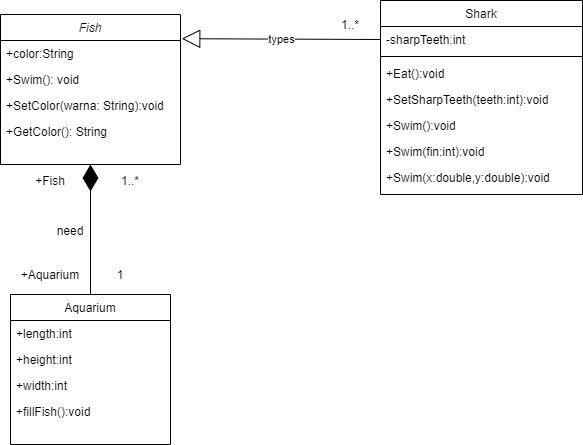

The diagram above was exported from draw.io. Its source (the exported page's mxGraphModel, read from the mxfile embedded in the PNG):
<mxGraphModel dx="1038" dy="523" grid="1" gridSize="10" guides="1" tooltips="1" connect="1" arrows="1" fold="1" page="1" pageScale="1" pageWidth="827" pageHeight="1169" math="0" shadow="0">
  <root>
    <mxCell id="WIyWlLk6GJQsqaUBKTNV-0" />
    <mxCell id="WIyWlLk6GJQsqaUBKTNV-1" parent="WIyWlLk6GJQsqaUBKTNV-0" />
    <mxCell id="fwo_I_GuEPBSCwpJomhz-0" value="Fish" style="swimlane;fontStyle=2;align=center;verticalAlign=top;childLayout=stackLayout;horizontal=1;startSize=26;horizontalStack=0;resizeParent=1;resizeLast=0;collapsible=1;marginBottom=0;rounded=0;shadow=0;strokeWidth=1;" vertex="1" parent="WIyWlLk6GJQsqaUBKTNV-1">
      <mxGeometry x="140" y="90" width="180" height="150" as="geometry">
        <mxRectangle x="230" y="140" width="160" height="26" as="alternateBounds" />
      </mxGeometry>
    </mxCell>
    <mxCell id="fwo_I_GuEPBSCwpJomhz-1" value="+color:String" style="text;align=left;verticalAlign=top;spacingLeft=4;spacingRight=4;overflow=hidden;rotatable=0;points=[[0,0.5],[1,0.5]];portConstraint=eastwest;" vertex="1" parent="fwo_I_GuEPBSCwpJomhz-0">
      <mxGeometry y="26" width="180" height="26" as="geometry" />
    </mxCell>
    <mxCell id="fwo_I_GuEPBSCwpJomhz-2" value="+Swim(): void" style="text;align=left;verticalAlign=top;spacingLeft=4;spacingRight=4;overflow=hidden;rotatable=0;points=[[0,0.5],[1,0.5]];portConstraint=eastwest;rounded=0;shadow=0;html=0;" vertex="1" parent="fwo_I_GuEPBSCwpJomhz-0">
      <mxGeometry y="52" width="180" height="26" as="geometry" />
    </mxCell>
    <mxCell id="fwo_I_GuEPBSCwpJomhz-3" value="+SetColor(warna: String):void" style="text;align=left;verticalAlign=top;spacingLeft=4;spacingRight=4;overflow=hidden;rotatable=0;points=[[0,0.5],[1,0.5]];portConstraint=eastwest;rounded=0;shadow=0;html=0;" vertex="1" parent="fwo_I_GuEPBSCwpJomhz-0">
      <mxGeometry y="78" width="180" height="26" as="geometry" />
    </mxCell>
    <mxCell id="fwo_I_GuEPBSCwpJomhz-4" value="+GetColor(): String" style="text;align=left;verticalAlign=top;spacingLeft=4;spacingRight=4;overflow=hidden;rotatable=0;points=[[0,0.5],[1,0.5]];portConstraint=eastwest;rounded=0;shadow=0;html=0;" vertex="1" parent="fwo_I_GuEPBSCwpJomhz-0">
      <mxGeometry y="104" width="180" height="20" as="geometry" />
    </mxCell>
    <mxCell id="fwo_I_GuEPBSCwpJomhz-13" value="Aquarium" style="swimlane;fontStyle=0;align=center;verticalAlign=top;childLayout=stackLayout;horizontal=1;startSize=26;horizontalStack=0;resizeParent=1;resizeLast=0;collapsible=1;marginBottom=0;rounded=0;shadow=0;strokeWidth=1;" vertex="1" parent="WIyWlLk6GJQsqaUBKTNV-1">
      <mxGeometry x="150" y="370" width="160" height="150" as="geometry">
        <mxRectangle x="130" y="380" width="160" height="26" as="alternateBounds" />
      </mxGeometry>
    </mxCell>
    <mxCell id="fwo_I_GuEPBSCwpJomhz-14" value="+length:int" style="text;align=left;verticalAlign=top;spacingLeft=4;spacingRight=4;overflow=hidden;rotatable=0;points=[[0,0.5],[1,0.5]];portConstraint=eastwest;" vertex="1" parent="fwo_I_GuEPBSCwpJomhz-13">
      <mxGeometry y="26" width="160" height="26" as="geometry" />
    </mxCell>
    <mxCell id="fwo_I_GuEPBSCwpJomhz-15" value="+height:int" style="text;align=left;verticalAlign=top;spacingLeft=4;spacingRight=4;overflow=hidden;rotatable=0;points=[[0,0.5],[1,0.5]];portConstraint=eastwest;rounded=0;shadow=0;html=0;" vertex="1" parent="fwo_I_GuEPBSCwpJomhz-13">
      <mxGeometry y="52" width="160" height="26" as="geometry" />
    </mxCell>
    <mxCell id="fwo_I_GuEPBSCwpJomhz-16" value="+width:int" style="text;align=left;verticalAlign=top;spacingLeft=4;spacingRight=4;overflow=hidden;rotatable=0;points=[[0,0.5],[1,0.5]];portConstraint=eastwest;rounded=0;shadow=0;html=0;" vertex="1" parent="fwo_I_GuEPBSCwpJomhz-13">
      <mxGeometry y="78" width="160" height="26" as="geometry" />
    </mxCell>
    <mxCell id="fwo_I_GuEPBSCwpJomhz-17" value="+fillFish():void" style="text;align=left;verticalAlign=top;spacingLeft=4;spacingRight=4;overflow=hidden;rotatable=0;points=[[0,0.5],[1,0.5]];portConstraint=eastwest;rounded=0;shadow=0;html=0;" vertex="1" parent="fwo_I_GuEPBSCwpJomhz-13">
      <mxGeometry y="104" width="160" height="26" as="geometry" />
    </mxCell>
    <mxCell id="fwo_I_GuEPBSCwpJomhz-21" value="" style="endArrow=diamondThin;endFill=1;endSize=24;html=1;exitX=0.5;exitY=0;exitDx=0;exitDy=0;entryX=0.5;entryY=1;entryDx=0;entryDy=0;" edge="1" parent="WIyWlLk6GJQsqaUBKTNV-1" source="fwo_I_GuEPBSCwpJomhz-13" target="fwo_I_GuEPBSCwpJomhz-0">
      <mxGeometry width="160" relative="1" as="geometry">
        <mxPoint x="230" y="340" as="sourcePoint" />
        <mxPoint x="390" y="340" as="targetPoint" />
      </mxGeometry>
    </mxCell>
    <mxCell id="fwo_I_GuEPBSCwpJomhz-22" value="1..*" style="text;html=1;strokeColor=none;fillColor=none;align=center;verticalAlign=middle;whiteSpace=wrap;rounded=0;" vertex="1" parent="WIyWlLk6GJQsqaUBKTNV-1">
      <mxGeometry x="470" y="90" width="40" height="20" as="geometry" />
    </mxCell>
    <mxCell id="fwo_I_GuEPBSCwpJomhz-23" value="types" style="endArrow=block;endSize=16;endFill=0;html=1;exitX=0;exitY=0.5;exitDx=0;exitDy=0;entryX=1.007;entryY=-0.069;entryDx=0;entryDy=0;entryPerimeter=0;" edge="1" parent="WIyWlLk6GJQsqaUBKTNV-1" source="fwo_I_GuEPBSCwpJomhz-6" target="fwo_I_GuEPBSCwpJomhz-1">
      <mxGeometry width="160" relative="1" as="geometry">
        <mxPoint x="330" y="290" as="sourcePoint" />
        <mxPoint x="350" y="280" as="targetPoint" />
      </mxGeometry>
    </mxCell>
    <mxCell id="fwo_I_GuEPBSCwpJomhz-5" value="Shark" style="swimlane;fontStyle=0;align=center;verticalAlign=top;childLayout=stackLayout;horizontal=1;startSize=26;horizontalStack=0;resizeParent=1;resizeLast=0;collapsible=1;marginBottom=0;rounded=0;shadow=0;strokeWidth=1;" vertex="1" parent="WIyWlLk6GJQsqaUBKTNV-1">
      <mxGeometry x="520" y="76" width="202" height="194" as="geometry">
        <mxRectangle x="550" y="140" width="160" height="26" as="alternateBounds" />
      </mxGeometry>
    </mxCell>
    <mxCell id="fwo_I_GuEPBSCwpJomhz-6" value="-sharpTeeth:int" style="text;align=left;verticalAlign=top;spacingLeft=4;spacingRight=4;overflow=hidden;rotatable=0;points=[[0,0.5],[1,0.5]];portConstraint=eastwest;" vertex="1" parent="fwo_I_GuEPBSCwpJomhz-5">
      <mxGeometry y="26" width="202" height="26" as="geometry" />
    </mxCell>
    <mxCell id="fwo_I_GuEPBSCwpJomhz-7" value="" style="line;html=1;strokeWidth=1;align=left;verticalAlign=middle;spacingTop=-1;spacingLeft=3;spacingRight=3;rotatable=0;labelPosition=right;points=[];portConstraint=eastwest;" vertex="1" parent="fwo_I_GuEPBSCwpJomhz-5">
      <mxGeometry y="52" width="202" height="8" as="geometry" />
    </mxCell>
    <mxCell id="fwo_I_GuEPBSCwpJomhz-8" value="+Eat():void" style="text;align=left;verticalAlign=top;spacingLeft=4;spacingRight=4;overflow=hidden;rotatable=0;points=[[0,0.5],[1,0.5]];portConstraint=eastwest;" vertex="1" parent="fwo_I_GuEPBSCwpJomhz-5">
      <mxGeometry y="60" width="202" height="26" as="geometry" />
    </mxCell>
    <mxCell id="fwo_I_GuEPBSCwpJomhz-9" value="+SetSharpTeeth(teeth:int):void" style="text;align=left;verticalAlign=top;spacingLeft=4;spacingRight=4;overflow=hidden;rotatable=0;points=[[0,0.5],[1,0.5]];portConstraint=eastwest;" vertex="1" parent="fwo_I_GuEPBSCwpJomhz-5">
      <mxGeometry y="86" width="202" height="26" as="geometry" />
    </mxCell>
    <mxCell id="fwo_I_GuEPBSCwpJomhz-10" value="+Swim():void" style="text;align=left;verticalAlign=top;spacingLeft=4;spacingRight=4;overflow=hidden;rotatable=0;points=[[0,0.5],[1,0.5]];portConstraint=eastwest;" vertex="1" parent="fwo_I_GuEPBSCwpJomhz-5">
      <mxGeometry y="112" width="202" height="26" as="geometry" />
    </mxCell>
    <mxCell id="fwo_I_GuEPBSCwpJomhz-11" value="+Swim(fin:int):void" style="text;align=left;verticalAlign=top;spacingLeft=4;spacingRight=4;overflow=hidden;rotatable=0;points=[[0,0.5],[1,0.5]];portConstraint=eastwest;" vertex="1" parent="fwo_I_GuEPBSCwpJomhz-5">
      <mxGeometry y="138" width="202" height="26" as="geometry" />
    </mxCell>
    <mxCell id="fwo_I_GuEPBSCwpJomhz-12" value="+Swim(x:double,y:double):void" style="text;align=left;verticalAlign=top;spacingLeft=4;spacingRight=4;overflow=hidden;rotatable=0;points=[[0,0.5],[1,0.5]];portConstraint=eastwest;" vertex="1" parent="fwo_I_GuEPBSCwpJomhz-5">
      <mxGeometry y="164" width="202" height="26" as="geometry" />
    </mxCell>
    <mxCell id="fwo_I_GuEPBSCwpJomhz-24" value="need" style="text;html=1;strokeColor=none;fillColor=none;align=center;verticalAlign=middle;whiteSpace=wrap;rounded=0;" vertex="1" parent="WIyWlLk6GJQsqaUBKTNV-1">
      <mxGeometry x="190" y="296" width="40" height="20" as="geometry" />
    </mxCell>
    <mxCell id="fwo_I_GuEPBSCwpJomhz-25" value="+Aquarium" style="text;html=1;strokeColor=none;fillColor=none;align=center;verticalAlign=middle;whiteSpace=wrap;rounded=0;" vertex="1" parent="WIyWlLk6GJQsqaUBKTNV-1">
      <mxGeometry x="170" y="340" width="40" height="20" as="geometry" />
    </mxCell>
    <mxCell id="fwo_I_GuEPBSCwpJomhz-26" value="+Fish" style="text;html=1;strokeColor=none;fillColor=none;align=center;verticalAlign=middle;whiteSpace=wrap;rounded=0;" vertex="1" parent="WIyWlLk6GJQsqaUBKTNV-1">
      <mxGeometry x="170" y="246" width="40" height="20" as="geometry" />
    </mxCell>
    <mxCell id="fwo_I_GuEPBSCwpJomhz-27" value="1" style="text;html=1;strokeColor=none;fillColor=none;align=center;verticalAlign=middle;whiteSpace=wrap;rounded=0;" vertex="1" parent="WIyWlLk6GJQsqaUBKTNV-1">
      <mxGeometry x="240" y="340" width="40" height="20" as="geometry" />
    </mxCell>
    <mxCell id="fwo_I_GuEPBSCwpJomhz-28" value="1..*" style="text;html=1;strokeColor=none;fillColor=none;align=center;verticalAlign=middle;whiteSpace=wrap;rounded=0;" vertex="1" parent="WIyWlLk6GJQsqaUBKTNV-1">
      <mxGeometry x="250" y="246" width="40" height="20" as="geometry" />
    </mxCell>
  </root>
</mxGraphModel>